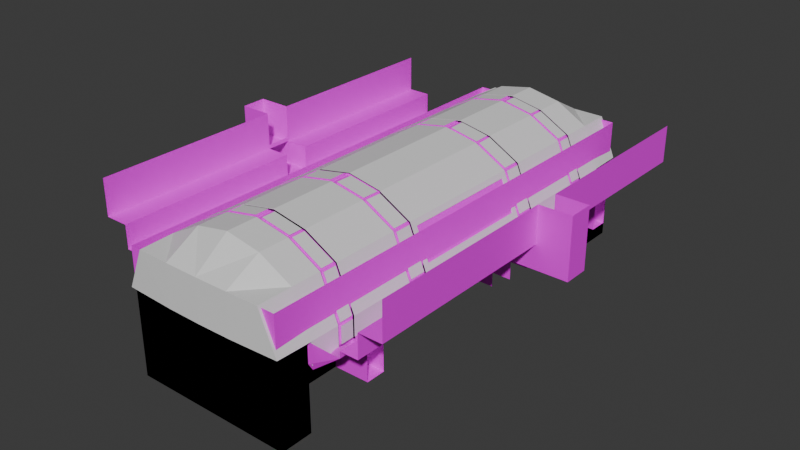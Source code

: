 # Source: stadium.blend  (saved by Blender 4.5.88; exported with 4.5.12 LTS)
import bpy
from mathutils import Matrix  # noqa: F401  (used for matrix-valued properties, if any)

bpy.ops.wm.read_factory_settings(use_empty=True)
scene = bpy.context.scene
scene.name = 'Scene'

# ---- collections
col_collection = bpy.data.collections.new('Collection'); scene.collection.children.link(col_collection)
col_coll = bpy.data.collections.new('coll'); scene.collection.children.link(col_coll)

# ---- images (referenced by path relative to the original .blend; pixels are not part of the script)
import os
ASSET_DIR = os.environ.get("B2B_ASSET_DIR", "")  # directory of the original .blend (textures are referenced by path, not embedded)
HERE = os.path.dirname(os.path.abspath(__file__))  # packed textures are extracted next to this script under _unpacked/

def load_image(name, relpath, width, height, colorspace="sRGB"):
    """Load a texture the original file referenced (path relative to the .blend, or extracted next to this script)."""
    p = next((c for c in (os.path.join(HERE, relpath), os.path.join(ASSET_DIR, relpath)) if relpath and os.path.exists(c)), "")
    if p:
        img = bpy.data.images.load(p, check_existing=True)
        img.name = name
    else:  # same state as the original file: an image datablock whose file is absent (Cycles renders it pink)
        img = bpy.data.images.new(name, width, height)
        img.source = "FILE"
        img.filepath = "//" + (relpath or name)
    img.colorspace_settings.name = colorspace
    return img
img_fullcoloratlas_png_001 = load_image('fullColorAtlas.png.001', 'fullColorAtlas.png', 1024, 1024, 'sRGB')

# ---- materials (node trees are filled in below, after node groups)
mat_gc = bpy.data.materials.new('gc')
mat_tr = bpy.data.materials.new('tr')
mat_paddle = bpy.data.materials.new('paddle')
mat_window = bpy.data.materials.new('window')
mat_light = bpy.data.materials.new('light')

# ---- node groups
ng_smooth_by_angle = bpy.data.node_groups.new('Smooth by Angle', 'GeometryNodeTree')
_s = ng_smooth_by_angle.interface.new_socket(name='Mesh', in_out='OUTPUT', socket_type='NodeSocketGeometry')
_s = ng_smooth_by_angle.interface.new_socket(name='Mesh', in_out='INPUT', socket_type='NodeSocketGeometry')
_s = ng_smooth_by_angle.interface.new_socket(name='Angle', in_out='INPUT', socket_type='NodeSocketFloat')
_s.subtype = 'ANGLE'
_s.default_value = 0.5236
_s.min_value = 0.0
_s.max_value = 3.142
_s.description = 'Maximum face angle for smooth edges'
_s = ng_smooth_by_angle.interface.new_socket(name='Ignore Sharpness', in_out='INPUT', socket_type='NodeSocketBool')
_s.force_non_field = True
ng_smooth_by_angle.description = 'Set the sharpness of mesh edges based on the angle between the neighboring faces'
ng_smooth_by_angle.is_modifier = True
_N = ng_smooth_by_angle.nodes; _L = ng_smooth_by_angle.links
n0 = _N.new('GeometryNodeSetShadeSmooth'); n0.name = 'Set Shade Smooth'; n0.location = (120, -80)
n0.domain = 'EDGE'
n1 = _N.new('GeometryNodeSetShadeSmooth'); n1.name = 'Set Shade Smooth.001'; n1.location = (300, -80)
n2 = _N.new('NodeGroupOutput'); n2.name = 'Group Output'; n2.location = (480, -80)
n3 = _N.new('GeometryNodeInputMeshEdgeAngle'); n3.name = 'Edge Angle'; n3.location = (-440, -240)
n4 = _N.new('NodeGroupInput'); n4.name = 'Group Input'; n4.location = (-80, -80)
n5 = _N.new('GeometryNodeInputEdgeSmooth'); n5.name = 'Is Edge Smooth'; n5.location = (-260, -120)
n6 = _N.new('GeometryNodeInputShadeSmooth'); n6.name = 'Is Shade Smooth'; n6.location = (-440, -397)
n7 = _N.new('FunctionNodeCompare'); n7.name = 'Compare'; n7.location = (-260, -260)
n7.operation = 'LESS_EQUAL'
n7.inputs[6].default_value = (0.0, 0.0, 0.0, 0.0)
n7.inputs[7].default_value = (0.0, 0.0, 0.0, 0.0)
n8 = _N.new('FunctionNodeBooleanMath'); n8.name = 'Boolean Math.001'; n8.location = (-80, -260)
n9 = _N.new('NodeGroupInput'); n9.name = 'Group Input.001'; n9.location = (-440, -329)
n10 = _N.new('NodeGroupInput'); n10.name = 'Group Input.002'; n10.location = (-259, -189)
n11 = _N.new('FunctionNodeBooleanMath'); n11.name = 'Boolean Math'; n11.location = (-80, -149)
n11.operation = 'OR'
n12 = _N.new('FunctionNodeBooleanMath'); n12.name = 'Boolean Math.002'; n12.location = (-260, -380)
n12.operation = 'OR'
n13 = _N.new('NodeGroupInput'); n13.name = 'Group Input.003'; n13.location = (-440, -460)
_L.new(n3.outputs[0], n7.inputs[0])
_L.new(n1.outputs[0], n2.inputs[0])
_L.new(n9.outputs[1], n7.inputs[1])
_L.new(n7.outputs[0], n8.inputs[0])
_L.new(n4.outputs[0], n0.inputs[0])
_L.new(n0.outputs[0], n1.inputs[0])
_L.new(n8.outputs[0], n0.inputs[2])
_L.new(n10.outputs[2], n11.inputs[1])
_L.new(n5.outputs[0], n11.inputs[0])
_L.new(n11.outputs[0], n0.inputs[1])
_L.new(n13.outputs[2], n12.inputs[1])
_L.new(n6.outputs[0], n12.inputs[0])
_L.new(n12.outputs[0], n8.inputs[1])
n2.is_active_output = True

# ---- material node trees
mat_gc.use_nodes = True; mat_gc.node_tree.nodes.clear()
_N = mat_gc.node_tree.nodes; _L = mat_gc.node_tree.links
n0 = _N.new('ShaderNodeBsdfPrincipled'); n0.name = 'Principled BSDF'; n0.location = (-200, 100)
n1 = _N.new('ShaderNodeOutputMaterial'); n1.name = 'Material Output'; n1.location = (200, 100)
n2 = _N.new('ShaderNodeTexImage'); n2.name = 'Image Texture'; n2.location = (-609, 48)
n2.image = img_fullcoloratlas_png_001
n2.interpolation = 'Closest'
_L.new(n0.outputs[0], n1.inputs[0])
_L.new(n2.outputs[0], n0.inputs[0])
n1.is_active_output = True
mat_tr.use_nodes = True; mat_tr.node_tree.nodes.clear()
_N = mat_tr.node_tree.nodes; _L = mat_tr.node_tree.links
n0 = _N.new('ShaderNodeBsdfPrincipled'); n0.name = 'Principled BSDF'; n0.location = (-200, 100)
n1 = _N.new('ShaderNodeOutputMaterial'); n1.name = 'Material Output'; n1.location = (200, 100)
_L.new(n0.outputs[0], n1.inputs[0])
n1.is_active_output = True
mat_paddle.use_nodes = True; mat_paddle.node_tree.nodes.clear()
_N = mat_paddle.node_tree.nodes; _L = mat_paddle.node_tree.links
n0 = _N.new('ShaderNodeBsdfPrincipled'); n0.name = 'Principled BSDF'; n0.location = (-200, 100)
n1 = _N.new('ShaderNodeOutputMaterial'); n1.name = 'Material Output'; n1.location = (200, 100)
_L.new(n0.outputs[0], n1.inputs[0])
n1.is_active_output = True
mat_window.use_nodes = True; mat_window.node_tree.nodes.clear()
_N = mat_window.node_tree.nodes; _L = mat_window.node_tree.links
n0 = _N.new('ShaderNodeBsdfPrincipled'); n0.name = 'Principled BSDF'; n0.location = (-200, 100)
n1 = _N.new('ShaderNodeOutputMaterial'); n1.name = 'Material Output'; n1.location = (200, 100)
_L.new(n0.outputs[0], n1.inputs[0])
n1.is_active_output = True
mat_light.use_nodes = True; mat_light.node_tree.nodes.clear()
_N = mat_light.node_tree.nodes; _L = mat_light.node_tree.links
n0 = _N.new('ShaderNodeBsdfPrincipled'); n0.name = 'Principled BSDF'; n0.location = (-200, 100)
n1 = _N.new('ShaderNodeOutputMaterial'); n1.name = 'Material Output'; n1.location = (200, 100)
_L.new(n0.outputs[0], n1.inputs[0])
n1.is_active_output = True

# ---- world
world_world = bpy.data.worlds.new('World'); scene.world = world_world
world_world.use_nodes = True; world_world.node_tree.nodes.clear()
_N = world_world.node_tree.nodes; _L = world_world.node_tree.links
n0 = _N.new('ShaderNodeOutputWorld'); n0.name = 'World Output'; n0.location = (300, 300)
n1 = _N.new('ShaderNodeBackground'); n1.name = 'Background'; n1.location = (10, 300)
n1.inputs[0].default_value = (0.05088, 0.05088, 0.05088, 1.0)
_L.new(n1.outputs[0], n0.inputs[0])
n0.is_active_output = True
world_world.color = (0.05088, 0.05088, 0.05088)
world_world.sun_shadow_jitter_overblur = 0.0

# ---- meshes
me_cube_001 = bpy.data.meshes.new('Cube.001')
me_cube_001.from_pydata([(-19.87, 50.62, 0.0), (-19.87, 0.0, 0.0), (0.0, 50.62, 0.0), (0.0, 0.0, 0.0), (-28.06, 38.55, 9.18), (-28.06, 38.55, 0.0), (-19.87, 38.55, 0.0), (-19.87, 38.55, 4.41), (0.0, 43.23, 0.0), (0.0, 38.55, 0.0), (-28.06, 43.23, 0.0), (-11.87, 38.55, 0.0), (-9.892, 38.55, 0.0), (-9.892, 0.0, 0.0), (-11.87, 0.0, 0.0), (-11.87, 50.62, 0.0), (-9.892, 50.62, 0.0), (-9.892, 43.23, 0.0), (-11.87, 43.23, 0.0), (-28.06, 50.62, 9.18), (-19.87, 58.55, 0.0), (0.0, 58.55, 0.0), (0.0, 58.55, 9.51), (-19.87, 58.55, 9.51), (-19.87, 50.62, -11.55), (0.0, 58.55, -11.55), (-19.87, 58.55, -11.55), (-19.87, 43.23, 0.0), (-19.87, 50.62, 9.51), (-19.87, 0.0, 4.41), (-28.06, 3.113, 9.18), (-28.06, 50.62, 10.73), (-28.06, 43.23, 10.73), (-28.06, 38.55, 10.73), (-32.45, 38.55, 10.73), (-32.45, 38.55, 16.54), (-32.45, 43.23, 10.73), (-32.45, 43.23, 16.54), (-19.87, 1.641, 0.0), (0.0, 1.641, 0.0), (-9.892, 1.641, 0.0), (-11.87, 1.641, 0.0), (0.0, 9.167, 0.0), (0.0, 6.861, 0.0), (-9.892, 9.167, 0.0), (-9.892, 6.861, 0.0), (-19.87, 6.861, 0.0), (-19.87, 9.167, 0.0), (-11.87, 6.861, 0.0), (-11.87, 9.167, 0.0), (-28.06, 43.23, 9.18), (-28.06, 38.55, 9.18), (-19.87, 38.55, 4.41), (-19.87, 43.23, 4.41), (-19.87, 50.62, 4.41), (-20.4, 37.92, 4.74), (-38.24, 38.55, 16.54), (-20.4, 37.92, 3.063), (-20.4, 43.85, 3.063), (-20.4, 49.99, 3.063), (-27.06, 37.92, 9.18), (-27.06, 37.92, 8.16), (-26.1, 37.92, 8.16), (-26.1, 37.92, 7.141), (-24.68, 37.92, 7.141), (-24.68, 37.92, 6.121), (-23.25, 37.92, 6.121), (-23.25, 37.92, 5.102), (-21.83, 37.92, 5.102), (-21.83, 37.92, 4.082), (-19.87, 37.92, 4.082), (-38.24, 38.55, 25.58), (-27.06, 3.113, 9.18), (-28.06, 3.113, 9.18), (-28.06, 3.113, 10.73), (-32.45, 3.113, 10.73), (-32.45, 3.113, 16.54), (-38.24, 3.113, 25.58), (-46.26, 3.113, 25.58), (-19.87, 3.113, 4.082), (-21.83, 3.113, 4.082), (-21.83, 3.113, 5.102), (-23.25, 3.113, 5.102), (-23.25, 3.113, 6.121), (-24.68, 3.113, 6.121), (-24.68, 3.113, 7.141), (-26.1, 3.113, 7.141), (-26.1, 3.113, 8.16), (-27.06, 3.113, 8.16), (-19.87, 3.113, 4.41), (-20.4, 3.113, 4.74), (-32.45, 0.0, 10.73), (-32.45, 3.113, 10.73), (-19.87, 0.0, 4.082), (-21.83, 0.0, 4.082), (-21.83, 3.113, 4.082), (-19.87, 3.113, 4.082), (-21.83, 3.113, 4.082), (-32.45, 3.113, 10.73), (-21.83, 3.113, 4.747), (-22.89, 3.113, 4.747), (-22.89, 3.113, 5.411), (-23.95, 3.113, 5.411), (-23.95, 3.113, 6.075), (-25.01, 3.113, 6.075), (-25.01, 3.113, 6.74), (-26.07, 3.113, 6.74), (-26.07, 3.113, 7.404), (-27.14, 3.113, 7.404), (-27.14, 3.113, 8.068), (-28.2, 3.113, 8.068), (-28.2, 3.113, 8.733), (-29.26, 3.113, 8.733), (-29.26, 3.113, 9.397), (-30.32, 3.113, 9.397), (-30.32, 3.113, 10.06), (-31.38, 3.113, 10.06), (-31.38, 3.113, 10.73), (-32.45, 0.0, 10.73), (-21.83, 0.0, 4.082), (-31.38, 0.0, 10.73), (-31.38, 0.0, 10.06), (-30.32, 0.0, 10.06), (-30.32, 0.0, 9.397), (-29.26, 0.0, 9.397), (-29.26, 0.0, 8.733), (-28.2, 0.0, 8.733), (-28.2, 0.0, 8.068), (-27.14, 0.0, 8.068), (-27.14, 0.0, 7.404), (-26.07, 0.0, 7.404), (-26.07, 0.0, 6.74), (-25.01, 0.0, 6.74), (-25.01, 0.0, 6.075), (-23.95, 0.0, 6.075), (-23.95, 0.0, 5.411), (-22.89, 0.0, 5.411), (-22.89, 0.0, 4.747), (-21.83, 0.0, 4.747), (-28.06, 3.113, 2.969), (-27.06, 3.113, 2.969), (-21.83, 3.113, 2.969), (-23.25, 3.113, 2.969), (-23.25, 3.113, 2.969), (-24.68, 3.113, 2.969), (-24.68, 3.113, 2.969), (-26.1, 3.113, 2.969), (-26.1, 3.113, 2.969), (-27.06, 3.113, 2.969), (-28.06, 3.113, 6.303), (-32.45, 3.113, 6.303), (-38.24, 3.113, 10.73), (-32.45, 0.0, 10.73), (-38.24, 0.0, 10.73), (-38.24, 3.113, 16.54), (-38.24, 0.0, 16.54), (-46.26, 0.0, 16.54), (-46.26, 0.0, 25.58), (-46.26, 3.113, 10.73), (-46.26, 3.113, 16.54), (-46.26, 0.0, 10.73), (-38.24, 3.113, 17.56), (-38.24, 0.0, 17.56), (-32.45, 50.62, 10.73), (-32.45, 50.62, 16.54), (-38.24, 50.62, 16.54), (-38.24, 43.23, 16.54), (-38.24, 50.62, 25.58), (-38.24, 43.23, 25.58)], [], [(28, 54, 20, 23), (7, 6, 5, 4), (27, 53, 50, 10), (0, 54, 53, 27), (10, 5, 6, 27), (12, 17, 18, 11), (17, 16, 15, 18), (12, 9, 8, 17), (6, 11, 18, 27), (38, 1, 14, 41), (40, 13, 3, 39), (0, 27, 18, 15), (16, 17, 8, 2), (19, 54, 28), (23, 20, 21, 22), (54, 0, 20), (20, 0, 24, 26), (21, 20, 26, 25), (69, 80, 79, 70), (50, 19, 31, 32), (73, 4, 33, 74), (74, 33, 34, 75), (75, 34, 35, 76), (154, 56, 71, 77), (33, 4, 50, 32), (34, 33, 32, 36), (34, 36, 37, 35), (13, 40, 41, 14), (46, 48, 49, 47), (45, 43, 42, 44), (44, 49, 48, 45), (12, 44, 42, 9), (45, 40, 39, 43), (40, 45, 48, 41), (44, 12, 11, 49), (46, 38, 41, 48), (6, 7, 29, 1, 38, 46, 47), (6, 47, 49, 11), (95, 94, 93, 96), (68, 81, 80, 69), (52, 51, 60, 55), (89, 52, 55, 90), (54, 19, 50, 53, 58, 59), (35, 37, 166, 56), (67, 82, 81, 68), (56, 166, 168, 71), (76, 35, 56, 154), (55, 60, 61, 62, 63, 64, 65, 66, 67, 68, 69, 70, 57), (66, 83, 82, 67), (65, 84, 83, 66), (64, 85, 84, 65), (63, 86, 85, 64), (62, 87, 86, 63), (61, 88, 87, 62), (60, 72, 88, 61), (51, 30, 72, 60), (118, 120, 117, 98), (120, 121, 116, 117), (121, 122, 115, 116), (122, 123, 114, 115), (123, 124, 113, 114), (124, 125, 112, 113), (125, 126, 111, 112), (126, 127, 110, 111), (127, 128, 109, 110), (128, 129, 108, 109), (129, 130, 107, 108), (130, 131, 106, 107), (131, 132, 105, 106), (132, 133, 104, 105), (133, 134, 103, 104), (134, 135, 102, 103), (135, 136, 101, 102), (136, 137, 100, 101), (137, 138, 99, 100), (138, 119, 97, 99), (98, 92, 91, 118), (95, 97, 119, 94), (81, 82, 142, 141), (72, 30, 139, 140), (87, 88, 148, 147), (85, 86, 146, 145), (83, 84, 144, 143), (74, 75, 150, 149), (76, 154, 151, 75), (75, 151, 153, 152), (77, 78, 159, 154), (154, 159, 156, 155), (156, 159, 78, 157), (153, 151, 158, 160), (151, 154, 159, 158), (158, 159, 156, 160), (155, 154, 161, 162), (32, 31, 163, 36), (36, 163, 164, 37), (37, 164, 165, 166), (166, 165, 167, 168)])
_uv = me_cube_001.uv_layers.new(name='UVMap')
_uv.uv.foreach_set('vector', [0.2006, 0.8768, 0.2006, 0.8768, 0.2006, 0.8768, 0.2006, 0.8768, 0.2006, 0.8768, 0.2006, 0.8768, 0.2006, 0.8768, 0.2006, 0.8768, 0.2006, 0.8768, 0.2006, 0.8768, 0.2006, 0.8768, 0.2006, 0.8768, 0.2006, 0.8768, 0.2006, 0.8768, 0.2006, 0.8768, 0.2006, 0.8768, 0.2006, 0.8768, 0.2006, 0.8768, 0.2006, 0.8768, 0.2006, 0.8768, 0.2145, 0.8776, 0.2145, 0.8776, 0.2145, 0.8776, 0.2145, 0.8776, 0.2145, 0.8776, 0.2145, 0.8776, 0.2145, 0.8776, 0.2145, 0.8776, 0.2145, 0.8776, 0.2145, 0.8776, 0.2145, 0.8776, 0.2145, 0.8776, 0.2145, 0.8776, 0.2145, 0.8776, 0.2145, 0.8776, 0.2145, 0.8776, 0.2214, 0.8872, 0.2214, 0.8872, 0.2214, 0.8872, 0.2214, 0.8872, 0.2214, 0.8872, 0.2214, 0.8872, 0.2214, 0.8872, 0.2214, 0.8872, 0.2006, 0.871, 0.2006, 0.871, 0.2006, 0.871, 0.2006, 0.871, 0.2006, 0.871, 0.2006, 0.871, 0.2006, 0.871, 0.2006, 0.871, 0.2006, 0.8768, 0.2006, 0.8768, 0.2006, 0.8768, 0.2006, 0.8768, 0.2006, 0.8768, 0.2006, 0.8768, 0.2006, 0.8768, 0.2006, 0.8768, 0.2006, 0.8768, 0.2006, 0.8768, 0.2006, 0.8768, 0.2006, 0.8768, 0.2006, 0.8768, 0.2006, 0.8768, 0.2006, 0.8768, 0.2006, 0.8768, 0.2006, 0.8768, 0.2006, 0.8768, 0.2006, 0.8934, 0.2006, 0.8934, 0.2006, 0.8934, 0.2006, 0.8934, 0.2006, 0.8842, 0.2006, 0.8842, 0.2006, 0.8842, 0.2006, 0.8842, 0.2006, 0.8768, 0.2006, 0.8768, 0.2006, 0.8768, 0.2006, 0.8768, 0.2006, 0.8922, 0.2006, 0.8922, 0.2006, 0.8922, 0.2006, 0.8922, 0.229, 0.8872, 0.229, 0.8872, 0.229, 0.8872, 0.229, 0.8872, 0.229, 0.8872, 0.229, 0.8872, 0.229, 0.8872, 0.229, 0.8872, 0.2153, 0.8768, 0.2153, 0.8768, 0.2153, 0.8768, 0.2153, 0.8768, 0.2153, 0.8768, 0.2153, 0.8768, 0.2153, 0.8768, 0.2153, 0.8768, 0.2153, 0.8768, 0.2153, 0.8768, 0.2153, 0.8768, 0.2153, 0.8768, 0.2214, 0.8872, 0.2214, 0.8872, 0.2214, 0.8872, 0.2214, 0.8872, 0.2006, 0.871, 0.2006, 0.871, 0.2006, 0.871, 0.2006, 0.871, 0.2214, 0.8872, 0.2214, 0.8872, 0.2214, 0.8872, 0.2214, 0.8872, 0.2214, 0.8872, 0.2214, 0.8872, 0.2214, 0.8872, 0.2214, 0.8872, 0.2006, 0.871, 0.2006, 0.871, 0.2006, 0.871, 0.2006, 0.871, 0.2006, 0.871, 0.2006, 0.871, 0.2006, 0.871, 0.2006, 0.871, 0.2214, 0.8872, 0.2214, 0.8872, 0.2214, 0.8872, 0.2214, 0.8872, 0.2145, 0.8776, 0.2145, 0.8776, 0.2145, 0.8776, 0.2145, 0.8776, 0.2006, 0.871, 0.2006, 0.871, 0.2006, 0.871, 0.2006, 0.871, 0.2006, 0.8768, 0.2006, 0.8768, 0.2006, 0.8768, 0.2006, 0.8768, 0.2006, 0.8768, 0.2006, 0.8768, 0.2006, 0.8768, 0.2006, 0.871, 0.2006, 0.871, 0.2006, 0.871, 0.2006, 0.871, 0.2062, 0.894, 0.2062, 0.894, 0.2062, 0.894, 0.2062, 0.894, 0.2006, 0.8842, 0.2006, 0.8842, 0.2006, 0.8842, 0.2006, 0.8842, 0.2006, 0.8842, 0.2006, 0.8842, 0.2006, 0.8842, 0.2006, 0.8842, 0.2006, 0.8842, 0.2006, 0.8842, 0.2006, 0.8842, 0.2006, 0.8842, 0.2006, 0.8842, 0.2006, 0.8842, 0.2006, 0.8842, 0.2006, 0.8842, 0.2006, 0.8842, 0.2006, 0.8842, 0.2153, 0.8768, 0.2153, 0.8768, 0.2153, 0.8768, 0.2153, 0.8768, 0.2006, 0.8934, 0.2006, 0.8934, 0.2006, 0.8934, 0.2006, 0.8934, 0.2153, 0.8768, 0.2153, 0.8768, 0.2153, 0.8768, 0.2153, 0.8768, 0.229, 0.8789, 0.229, 0.8789, 0.229, 0.8789, 0.229, 0.8789, 0.2006, 0.8842, 0.2006, 0.8842, 0.2006, 0.8842, 0.2006, 0.8842, 0.2006, 0.8842, 0.2006, 0.8842, 0.2006, 0.8842, 0.2006, 0.8842, 0.2006, 0.8842, 0.2006, 0.8842, 0.2006, 0.8842, 0.2006, 0.8842, 0.2006, 0.8842, 0.2006, 0.8842, 0.2006, 0.8842, 0.2006, 0.8842, 0.2006, 0.8842, 0.2006, 0.8934, 0.2006, 0.8934, 0.2006, 0.8934, 0.2006, 0.8934, 0.2006, 0.8842, 0.2006, 0.8842, 0.2006, 0.8842, 0.2006, 0.8842, 0.2006, 0.8934, 0.2006, 0.8934, 0.2006, 0.8934, 0.2006, 0.8934, 0.2006, 0.8842, 0.2006, 0.8842, 0.2006, 0.8842, 0.2006, 0.8842, 0.2006, 0.8934, 0.2006, 0.8934, 0.2006, 0.8934, 0.2006, 0.8934, 0.2006, 0.8842, 0.2006, 0.8842, 0.2006, 0.8842, 0.2006, 0.8842, 0.2006, 0.8934, 0.2006, 0.8934, 0.2006, 0.8934, 0.2006, 0.8934, 0.2062, 0.894, 0.2062, 0.894, 0.2062, 0.894, 0.2062, 0.894, 0.2062, 0.9106, 0.2062, 0.9106, 0.2062, 0.9106, 0.2062, 0.9106, 0.2062, 0.894, 0.2062, 0.894, 0.2062, 0.894, 0.2062, 0.894, 0.2062, 0.9106, 0.2062, 0.9106, 0.2062, 0.9106, 0.2062, 0.9106, 0.2062, 0.894, 0.2062, 0.894, 0.2062, 0.894, 0.2062, 0.894, 0.2062, 0.9106, 0.2062, 0.9106, 0.2062, 0.9106, 0.2062, 0.9106, 0.2062, 0.894, 0.2062, 0.894, 0.2062, 0.894, 0.2062, 0.894, 0.2062, 0.9106, 0.2062, 0.9106, 0.2062, 0.9106, 0.2062, 0.9106, 0.2062, 0.894, 0.2062, 0.894, 0.2062, 0.894, 0.2062, 0.894, 0.2062, 0.9106, 0.2062, 0.9106, 0.2062, 0.9106, 0.2062, 0.9106, 0.2062, 0.894, 0.2062, 0.894, 0.2062, 0.894, 0.2062, 0.894, 0.2062, 0.9106, 0.2062, 0.9106, 0.2062, 0.9106, 0.2062, 0.9106, 0.2062, 0.894, 0.2062, 0.894, 0.2062, 0.894, 0.2062, 0.894, 0.2062, 0.9106, 0.2062, 0.9106, 0.2062, 0.9106, 0.2062, 0.9106, 0.2062, 0.894, 0.2062, 0.894, 0.2062, 0.894, 0.2062, 0.894, 0.2062, 0.9106, 0.2062, 0.9106, 0.2062, 0.9106, 0.2062, 0.9106, 0.2062, 0.894, 0.2062, 0.894, 0.2062, 0.894, 0.2062, 0.894, 0.2062, 0.9106, 0.2062, 0.9106, 0.2062, 0.9106, 0.2062, 0.9106, 0.2062, 0.894, 0.2062, 0.894, 0.2062, 0.894, 0.2062, 0.894, 0.2062, 0.9106, 0.2062, 0.9106, 0.2062, 0.9106, 0.2062, 0.9106, 0.0, 0.0, 0.0, 0.0, 0.0, 0.0, 0.0, 0.0, 0.0, 0.0, 0.0, 0.0, 0.0, 0.0, 0.0, 0.0, 0.2006, 0.8842, 0.2006, 0.8842, 0.2006, 0.8842, 0.2006, 0.8842, 0.2006, 0.8842, 0.2006, 0.8842, 0.2006, 0.8842, 0.2006, 0.8842, 0.2006, 0.8842, 0.2006, 0.8842, 0.2006, 0.8842, 0.2006, 0.8842, 0.2006, 0.8842, 0.2006, 0.8842, 0.2006, 0.8842, 0.2006, 0.8842, 0.2006, 0.8842, 0.2006, 0.8842, 0.2006, 0.8842, 0.2006, 0.8842, 0.2006, 0.8768, 0.2006, 0.8768, 0.2006, 0.8768, 0.2006, 0.8768, 0.229, 0.8789, 0.229, 0.8789, 0.229, 0.8789, 0.229, 0.8789, 0.2062, 0.894, 0.2062, 0.894, 0.2062, 0.894, 0.2062, 0.894, 0.229, 0.8789, 0.229, 0.8789, 0.229, 0.8789, 0.229, 0.8789, 0.229, 0.8789, 0.229, 0.8789, 0.229, 0.8789, 0.229, 0.8789, 0.229, 0.8872, 0.229, 0.8872, 0.229, 0.8872, 0.229, 0.8872, 0.2256, 0.8703, 0.2256, 0.8703, 0.2256, 0.8703, 0.2256, 0.8703, 0.2256, 0.8703, 0.2256, 0.8703, 0.2256, 0.8703, 0.2256, 0.8703, 0.2256, 0.8703, 0.2256, 0.8703, 0.2256, 0.8703, 0.2256, 0.8703, 0.229, 0.8789, 0.229, 0.8789, 0.229, 0.8789, 0.229, 0.8789, 0.2006, 0.8842, 0.2006, 0.8842, 0.2006, 0.8842, 0.2006, 0.8842, 0.2006, 0.8842, 0.2006, 0.8842, 0.2006, 0.8842, 0.2006, 0.8842, 0.2006, 0.8842, 0.2006, 0.8842, 0.2006, 0.8842, 0.2006, 0.8842, 0.2006, 0.8842, 0.2006, 0.8842, 0.2006, 0.8842, 0.2006, 0.8842])
me_cube_001.materials.append(mat_gc)
me_cube_001.materials.append(mat_tr)
me_cube_001.materials.append(mat_paddle)
me_cube_001.materials.append(mat_window)
me_cube_001.update()
me_cube_003 = bpy.data.meshes.new('Cube.003')
me_cube_003.from_pydata([(-20.18, 38.55, 9.565), (-20.18, 43.23, 9.565), (-20.19, 50.61, 4.404), (-20.18, 50.6, 9.582), (-20.19, 0.0, 4.405), (-19.65, 0.0, 10.86), (-16.08, 38.55, 19.46), (-16.08, 43.23, 19.46), (-16.07, 50.64, 19.47), (-16.08, 0.0, 19.46), (0.0, 38.55, 25.33), (0.0, 43.23, 25.33), (0.0, 50.66, 25.34), (0.0, 0.0, 25.33), (-20.11, 58.74, 9.596), (-16.01, 58.76, 19.41), (0.0, 58.87, 9.5), (0.0, 58.81, 19.41), (-8.287, 0.0, 23.72), (-8.287, 50.65, 23.73), (-8.287, 58.79, 19.41), (-8.287, 58.8, 9.548), (-20.19, 22.01, 4.406), (-20.19, 16.53, 4.406), (-19.65, 15.14, 10.86), (-20.18, 22.01, 9.565), (-16.62, 15.14, 18.17), (-16.08, 22.01, 19.46), (0.0, 16.53, 25.33), (0.0, 22.01, 25.33), (-8.287, 16.53, 23.72), (-20.19, 43.23, 4.406), (-20.19, 38.55, 4.407), (-8.287, 38.55, 23.72), (-8.287, 43.23, 23.72), (-8.287, 22.01, 23.72), (-20.83, 38.55, 9.695), (-20.83, 43.23, 9.695), (-20.85, 50.61, 4.405), (-20.82, 50.61, 9.755), (-20.85, 0.0, 4.406), (-20.3, 0.0, 10.98), (-16.58, 38.55, 19.9), (-16.58, 43.23, 19.9), (-16.54, 50.68, 19.93), (-16.58, 0.0, 19.9), (0.0, 38.55, 25.98), (0.0, 43.23, 25.98), (0.0, 50.84, 25.97), (0.0, 0.0, 25.98), (-20.6, 59.14, 9.8), (-16.35, 59.19, 19.79), (0.0, 59.53, 9.502), (0.0, 59.39, 19.74), (-8.513, 0.0, 24.35), (-8.46, 50.79, 24.35), (-8.357, 59.34, 19.77), (-8.291, 59.47, 9.549), (-20.85, 22.01, 4.407), (-20.85, 16.53, 4.407), (-20.3, 15.14, 10.98), (-20.83, 22.01, 9.695), (-17.11, 15.14, 18.61), (-16.58, 22.01, 19.9), (0.0, 16.53, 25.98), (0.0, 22.01, 25.98), (-8.513, 16.53, 24.35), (-20.85, 43.23, 4.407), (-20.85, 38.55, 4.407), (-8.513, 38.55, 24.35), (-8.513, 43.23, 24.35), (-8.513, 22.01, 24.35), (-8.46, 16.53, 23.79), (-8.589, 16.53, 24.15), (-20.71, 16.53, 4.547), (-20.33, 16.53, 4.547), (-20.33, 22.01, 4.547), (-20.71, 22.01, 4.547), (-0.1403, 22.01, 25.81), (-0.4889, 21.67, 25.38), (-20.69, 22.01, 9.667), (-20.69, 16.53, 9.667), (-16.46, 16.53, 19.8), (-16.46, 22.01, 19.8), (-8.465, 22.01, 24.21), (-20.32, 22.01, 9.593), (-20.32, 16.53, 9.593), (-16.19, 16.53, 19.56), (-16.19, 22.01, 19.56), (-8.335, 22.01, 23.85), (-0.4809, 38.89, 25.38), (-0.1403, 38.55, 25.81), (-20.71, 38.55, 4.548), (-20.33, 38.55, 4.547), (-0.1403, 43.23, 25.81), (-0.4809, 42.88, 25.38), (-20.33, 43.23, 4.547), (-20.71, 43.23, 4.547), (-8.465, 43.23, 24.21), (-16.46, 38.55, 19.8), (-8.465, 38.55, 24.21), (-16.46, 43.23, 19.8), (-20.69, 43.23, 9.667), (-20.69, 38.55, 9.667), (-8.335, 42.88, 23.86), (-16.19, 38.89, 19.56), (-8.335, 38.89, 23.85), (-16.19, 42.88, 19.56), (-20.32, 42.88, 9.593), (-20.32, 38.89, 9.593), (-0.265, 16.53, 25.75), (-0.5977, 16.88, 25.32), (-0.1403, 43.23, 25.45), (-0.1403, 38.55, 25.45), (-0.1403, 22.01, 25.45), (-0.265, 16.53, 25.38), (-20.32, 21.67, 9.593), (-20.33, 16.88, 4.894), (-20.33, 21.67, 4.894), (-20.32, 16.88, 9.593), (-16.19, 16.88, 19.56), (-16.19, 21.67, 19.56), (-8.335, 21.67, 23.85), (-8.46, 16.88, 23.79), (-20.33, 42.88, 4.894), (-20.33, 38.89, 4.894), (-8.335, 43.23, 23.86), (-16.19, 38.55, 19.56), (-8.335, 38.55, 23.85), (-16.19, 43.23, 19.56), (-20.32, 43.23, 9.593), (-20.32, 38.55, 9.593), (-8.429, 42.88, 24.11), (-8.429, 38.89, 24.11), (-16.4, 42.88, 19.74), (-16.4, 38.89, 19.74), (-20.59, 42.88, 9.647), (-20.59, 38.89, 9.647), (-8.428, 21.66, 24.11), (-8.555, 16.88, 24.05), (-16.4, 21.67, 19.74), (-16.4, 16.88, 19.74), (-20.59, 21.67, 9.647), (-20.59, 16.88, 9.647), (-20.6, 16.88, 4.894), (-20.6, 21.67, 4.894), (-20.6, 42.88, 4.894), (-20.6, 38.89, 4.894), (-0.5335, 42.88, 25.65), (-0.5335, 38.89, 25.65), (-0.5415, 21.66, 25.65), (-0.6504, 16.88, 25.59), (-8.107, 42.55, 24.18), (-0.8558, 42.55, 25.59), (-0.8558, 39.22, 25.59), (-8.107, 39.22, 24.18), (-8.115, 21.34, 24.17), (-0.8713, 21.34, 25.58), (-0.9652, 17.21, 25.53), (-8.224, 17.21, 24.11), (-16.11, 21.34, 19.9), (-8.725, 21.34, 23.95), (-8.834, 17.21, 23.89), (-16.11, 17.21, 19.9), (-20.47, 21.34, 9.95), (-16.52, 21.34, 19.44), (-16.52, 17.21, 19.44), (-20.47, 17.21, 9.95), (-16.11, 42.55, 19.9), (-8.717, 42.55, 23.96), (-8.717, 39.22, 23.96), (-16.11, 39.22, 19.9), (-20.47, 42.55, 9.95), (-16.52, 42.55, 19.44), (-16.52, 39.22, 19.44), (-20.47, 39.22, 9.95), (-20.6, 42.55, 5.222), (-20.59, 42.55, 9.319), (-20.59, 39.22, 9.319), (-20.6, 39.22, 5.223), (-20.6, 21.34, 5.222), (-20.59, 21.34, 9.319), (-20.59, 17.21, 9.319), (-20.6, 17.21, 5.222), (-0.9221, 42.55, 25.93), (-8.173, 42.55, 24.52), (-8.173, 39.22, 24.52), (-0.9221, 39.22, 25.93), (-8.181, 21.33, 24.51), (-0.9376, 21.33, 25.92), (-8.29, 17.2, 24.46), (-1.032, 17.2, 25.87), (-16.28, 21.34, 20.2), (-8.892, 21.34, 24.26), (-16.28, 17.21, 20.2), (-9.001, 17.21, 24.2), (-20.79, 21.34, 10.08), (-16.84, 21.34, 19.57), (-20.79, 17.21, 10.08), (-16.84, 17.21, 19.57), (-8.884, 42.55, 24.26), (-16.28, 42.55, 20.2), (-16.28, 39.22, 20.2), (-8.884, 39.22, 24.26), (-16.84, 42.55, 19.57), (-20.79, 42.55, 10.08), (-20.79, 39.22, 10.08), (-16.84, 39.22, 19.57), (-20.95, 42.55, 5.223), (-20.94, 42.55, 9.32), (-20.95, 39.22, 5.223), (-20.94, 39.22, 9.32), (-20.95, 21.34, 5.223), (-20.94, 21.34, 9.32), (-20.95, 17.21, 5.223), (-20.94, 17.21, 9.32), (0.0, 22.01, 25.45), (0.0, 16.53, 25.38), (0.0, 22.01, 25.81), (0.0, 16.53, 25.75), (0.0, 43.23, 25.45), (0.0, 38.55, 25.45), (0.0, 38.55, 25.81), (0.0, 43.23, 25.81), (-16.08, 16.53, 19.46), (-20.18, 16.53, 9.565), (-20.18, 0.0, 9.565), (-16.62, 0.0, 18.17), (-16.58, 16.53, 19.9), (-20.83, 16.53, 9.695), (-20.83, 0.0, 9.695), (-17.11, 0.0, 18.61), (-16.99, 0.0, 17.88), (-16.99, 14.64, 17.88), (-19.7, 14.64, 11.36), (-19.7, 0.0, 11.36), (-16.96, 15.14, 18.47), (-16.96, 0.0, 18.47), (-20.09, 15.14, 10.94), (-20.09, 0.0, 10.94), (-19.89, 0.0, 10.9), (-19.89, 15.14, 10.9), (-16.8, 15.14, 18.34), (-16.8, 0.0, 18.34)], [], [(1, 31, 2, 3), (1, 3, 8, 7), (34, 19, 12, 11), (8, 3, 14, 15), (20, 21, 16, 17), (19, 20, 17, 12), (8, 15, 20, 19), (15, 14, 21, 20), (7, 8, 19, 34), (32, 0, 25, 22), (23, 225, 226, 4), (242, 241, 24, 26), (25, 0, 6, 27), (27, 6, 33, 35), (9, 224, 30, 18), (18, 30, 28, 13), (35, 33, 10, 29), (37, 39, 38, 67), (37, 43, 44, 39), (70, 47, 48, 55), (44, 51, 50, 39), (56, 53, 52, 57), (55, 48, 53, 56), (44, 55, 56, 51), (51, 56, 57, 50), (43, 70, 55, 44), (68, 58, 61, 36), (59, 40, 230, 229), (243, 242, 26, 227), (61, 63, 42, 36), (63, 71, 69, 42), (45, 54, 66, 228), (54, 49, 64, 66), (71, 65, 46, 69), (1, 37, 67, 31), (1, 7, 43, 37), (7, 34, 70, 43), (34, 11, 47, 70), (29, 65, 71, 35), (35, 71, 63, 27), (25, 61, 58, 22), (27, 63, 61, 25), (23, 59, 229, 225), (225, 229, 228, 224), (224, 228, 66, 30), (32, 68, 36, 0), (6, 0, 36, 42), (33, 6, 42, 69), (10, 33, 69, 46), (100, 128, 113, 91), (127, 99, 103, 131), (131, 103, 92, 93), (102, 130, 96, 97), (130, 102, 101, 129), (129, 101, 98, 126), (111, 123, 139, 151), (119, 117, 144, 143), (117, 118, 145, 144), (104, 95, 148, 132), (109, 125, 147, 137), (118, 116, 142, 145), (124, 108, 136, 146), (121, 122, 138, 140), (115, 114, 216, 217), (113, 112, 220, 221), (114, 89, 84, 78), (84, 89, 88, 83), (83, 88, 85, 80), (76, 77, 80, 85), (75, 86, 81, 74), (81, 86, 87, 82), (82, 87, 72, 73), (115, 110, 73, 72), (128, 100, 99, 127), (126, 98, 94, 112), (90, 95, 112, 113), (111, 79, 114, 115), (118, 117, 75, 76), (116, 118, 76, 85), (117, 119, 86, 75), (119, 120, 87, 86), (121, 116, 85, 88), (79, 122, 89, 114), (120, 123, 72, 87), (122, 121, 88, 89), (124, 125, 93, 96), (95, 104, 126, 112), (105, 106, 128, 127), (104, 107, 129, 126), (106, 90, 113, 128), (107, 108, 130, 129), (109, 105, 127, 131), (108, 124, 96, 130), (125, 109, 131, 93), (123, 111, 115, 72), (176, 177, 209, 208), (169, 170, 203, 200), (171, 168, 201, 202), (162, 163, 194, 195), (182, 183, 214, 215), (168, 169, 200, 201), (161, 162, 195, 193), (181, 182, 215, 213), (106, 105, 135, 133), (125, 124, 146, 147), (120, 119, 143, 141), (107, 104, 132, 134), (116, 121, 140, 142), (90, 106, 133, 149), (122, 79, 150, 138), (95, 90, 149, 148), (108, 107, 134, 136), (123, 120, 141, 139), (79, 111, 151, 150), (105, 109, 137, 135), (132, 148, 153, 152), (148, 149, 154, 153), (149, 133, 155, 154), (133, 132, 152, 155), (138, 150, 157, 156), (150, 151, 158, 157), (151, 139, 159, 158), (139, 138, 156, 159), (140, 138, 161, 160), (138, 139, 162, 161), (139, 141, 163, 162), (141, 140, 160, 163), (142, 140, 165, 164), (140, 141, 166, 165), (141, 143, 167, 166), (143, 142, 164, 167), (134, 132, 169, 168), (132, 133, 170, 169), (133, 135, 171, 170), (135, 134, 168, 171), (136, 134, 173, 172), (134, 135, 174, 173), (135, 137, 175, 174), (137, 136, 172, 175), (146, 136, 177, 176), (136, 137, 178, 177), (137, 147, 179, 178), (147, 146, 176, 179), (145, 142, 181, 180), (142, 143, 182, 181), (143, 144, 183, 182), (144, 145, 180, 183), (185, 184, 187, 186), (188, 189, 191, 190), (192, 193, 195, 194), (196, 197, 199, 198), (201, 200, 203, 202), (205, 204, 207, 206), (208, 209, 211, 210), (212, 213, 215, 214), (156, 157, 189, 188), (170, 171, 202, 203), (179, 176, 208, 210), (159, 156, 188, 190), (177, 178, 211, 209), (157, 158, 191, 189), (164, 165, 197, 196), (178, 179, 210, 211), (158, 159, 190, 191), (167, 164, 196, 198), (165, 166, 199, 197), (172, 173, 204, 205), (152, 153, 184, 185), (166, 167, 198, 199), (175, 172, 205, 206), (155, 152, 185, 186), (173, 174, 207, 204), (153, 154, 187, 184), (180, 181, 213, 212), (160, 161, 193, 192), (174, 175, 206, 207), (154, 155, 186, 187), (183, 180, 212, 214), (163, 160, 192, 194), (112, 94, 223, 220), (114, 78, 218, 216), (110, 115, 217, 219), (91, 113, 221, 222), (26, 24, 225, 224), (24, 5, 226, 225), (227, 26, 224, 9), (60, 62, 228, 229), (41, 60, 229, 230), (62, 231, 45, 228), (241, 240, 5, 24), (238, 239, 240, 241), (237, 236, 242, 243), (236, 238, 241, 242), (62, 60, 238, 236), (231, 62, 236, 237), (60, 41, 239, 238), (235, 234, 233, 232), (238, 239, 237, 236), (234, 235, 240, 241), (232, 233, 242, 243), (233, 234, 241, 242)])
me_cube_003.polygons.foreach_set('material_index', [3, 3, 3, 3, 3, 3, 3, 3, 3, 3, 3, 3, 3, 3, 3, 3, 3, 3, 3, 3, 3, 3, 3, 3, 3, 3, 3, 3, 3, 3, 3, 3, 3, 3, 3, 3, 3, 3, 3, 3, 3, 3, 3, 3, 3, 3, 3, 3, 3, 0, 0, 0, 0, 0, 0, 0, 0, 0, 0, 0, 0, 0, 0, 0, 0, 0, 0, 0, 0, 0, 0, 0, 0, 0, 0, 0, 0, 0, 0, 0, 0, 0, 0, 0, 0, 0, 0, 0, 0, 0, 0, 0, 0, 0, 0, 0, 0, 0, 0, 0, 0, 0, 0, 0, 0, 0, 0, 0, 0, 0, 0, 0, 0, 0, 0, 0, 0, 0, 0, 0, 0, 0, 0, 0, 0, 0, 0, 0, 0, 0, 0, 0, 0, 0, 0, 0, 0, 0, 0, 0, 0, 0, 0, 0, 0, 0, 0, 4, 4, 4, 4, 4, 4, 4, 4, 0, 0, 0, 0, 0, 0, 0, 0, 0, 0, 0, 0, 0, 0, 0, 0, 0, 0, 0, 0, 0, 0, 0, 0, 0, 0, 0, 0, 3, 3, 3, 3, 3, 3, 3, 0, 0, 0, 3, 3, 3, 0, 0, 0, 0, 0])
_uv = me_cube_003.uv_layers.new(name='UVMap')
_uv.uv.foreach_set('vector', [0.2006, 0.8768, 0.2006, 0.8768, 0.2006, 0.8768, 0.2006, 0.8768, 0.2006, 0.8768, 0.2006, 0.8768, 0.2006, 0.8768, 0.2006, 0.8768, 0.2006, 0.8768, 0.2006, 0.8768, 0.2006, 0.8768, 0.2006, 0.8768, 0.2006, 0.8768, 0.2006, 0.8768, 0.2006, 0.8768, 0.2006, 0.8768, 0.2006, 0.8768, 0.2006, 0.8768, 0.2006, 0.8768, 0.2006, 0.8768, 0.2006, 0.8768, 0.2006, 0.8768, 0.2006, 0.8768, 0.2006, 0.8768, 0.2006, 0.8768, 0.2006, 0.8768, 0.2006, 0.8768, 0.2006, 0.8768, 0.2006, 0.8768, 0.2006, 0.8768, 0.2006, 0.8768, 0.2006, 0.8768, 0.2006, 0.8768, 0.2006, 0.8768, 0.2006, 0.8768, 0.2006, 0.8768, 0.2006, 0.8768, 0.2006, 0.8768, 0.2006, 0.8768, 0.2006, 0.8768, 0.2006, 0.8768, 0.2006, 0.8768, 0.2006, 0.8768, 0.2006, 0.8768, 0.2006, 0.8768, 0.2006, 0.8768, 0.2006, 0.8768, 0.2006, 0.8768, 0.2006, 0.8768, 0.2006, 0.8768, 0.2006, 0.8768, 0.2006, 0.8768, 0.2006, 0.8768, 0.2006, 0.8768, 0.2006, 0.8768, 0.2006, 0.8768, 0.2006, 0.8768, 0.2006, 0.8768, 0.2006, 0.8768, 0.2006, 0.8768, 0.2006, 0.8768, 0.2006, 0.8768, 0.2006, 0.8768, 0.2006, 0.8768, 0.2006, 0.8768, 0.2006, 0.8768, 0.2006, 0.8768, 0.2006, 0.8768, 0.2006, 0.8768, 0.2006, 0.8768, 0.2006, 0.8768, 0.2006, 0.8768, 0.2006, 0.8768, 0.2006, 0.8768, 0.2006, 0.8768, 0.2006, 0.8768, 0.2006, 0.8768, 0.2006, 0.8768, 0.2006, 0.8768, 0.2006, 0.8768, 0.2006, 0.8768, 0.2006, 0.8768, 0.2006, 0.8768, 0.2006, 0.8768, 0.2006, 0.8768, 0.2006, 0.8768, 0.2006, 0.8768, 0.2006, 0.8768, 0.2006, 0.8768, 0.2006, 0.8768, 0.2006, 0.8768, 0.2006, 0.8768, 0.2006, 0.8768, 0.2006, 0.8768, 0.2006, 0.8768, 0.2006, 0.8768, 0.2006, 0.8768, 0.2006, 0.8768, 0.2006, 0.8768, 0.2006, 0.8768, 0.2006, 0.8768, 0.2006, 0.8768, 0.2006, 0.8768, 0.2006, 0.8768, 0.2006, 0.8768, 0.2006, 0.8768, 0.2006, 0.8768, 0.2006, 0.8768, 0.2006, 0.8768, 0.2006, 0.8768, 0.2006, 0.8768, 0.2006, 0.8768, 0.2006, 0.8768, 0.2006, 0.8768, 0.2006, 0.8768, 0.2006, 0.8768, 0.2006, 0.8768, 0.2006, 0.8768, 0.2006, 0.8768, 0.2006, 0.8768, 0.2006, 0.8768, 0.2006, 0.8768, 0.2006, 0.8768, 0.2006, 0.8768, 0.2006, 0.8768, 0.2006, 0.8768, 0.2006, 0.8768, 0.2006, 0.8768, 0.2006, 0.8768, 0.2006, 0.8768, 0.2006, 0.8768, 0.2006, 0.8768, 0.2006, 0.8768, 0.2006, 0.8768, 0.2006, 0.8768, 0.2006, 0.8768, 0.2006, 0.8768, 0.2006, 0.8768, 0.2006, 0.8768, 0.2006, 0.8768, 0.2006, 0.8768, 0.2006, 0.8768, 0.2006, 0.8768, 0.2006, 0.8768, 0.2006, 0.8768, 0.2006, 0.8768, 0.2006, 0.8768, 0.2006, 0.8768, 0.2006, 0.8768, 0.2006, 0.8768, 0.2006, 0.8768, 0.2006, 0.8768, 0.2006, 0.8768, 0.2006, 0.8768, 0.2006, 0.8768, 0.2006, 0.8768, 0.2006, 0.8768, 0.2006, 0.8768, 0.2006, 0.8768, 0.2006, 0.8768, 0.2006, 0.8768, 0.2006, 0.8768, 0.2006, 0.8768, 0.2006, 0.8768, 0.2006, 0.8768, 0.2006, 0.8768, 0.2006, 0.8768, 0.2006, 0.8768, 0.2006, 0.8768, 0.2006, 0.8768, 0.2006, 0.8768, 0.2006, 0.8768, 0.2006, 0.8768, 0.2006, 0.8768, 0.2006, 0.8768, 0.2006, 0.8768, 0.2006, 0.8768, 0.2006, 0.8768, 0.2006, 0.8768, 0.2006, 0.8768, 0.2006, 0.8768, 0.2006, 0.8768, 0.2006, 0.8768, 0.2006, 0.8768, 0.2006, 0.8768, 0.2006, 0.8768, 0.2006, 0.8768, 0.2006, 0.8768, 0.2006, 0.8768, 0.2006, 0.8768, 0.2006, 0.8768, 0.2006, 0.8768, 0.2006, 0.8768, 0.2006, 0.8768, 0.2006, 0.8768, 0.2006, 0.8768, 0.2376, 0.8786, 0.2376, 0.8786, 0.2376, 0.8786, 0.2376, 0.8786, 0.2376, 0.8786, 0.2376, 0.8786, 0.2376, 0.8786, 0.2376, 0.8786, 0.2376, 0.8786, 0.2376, 0.8786, 0.2376, 0.8786, 0.2376, 0.8786, 0.2376, 0.8786, 0.2376, 0.8786, 0.2376, 0.8786, 0.2376, 0.8786, 0.2376, 0.8786, 0.2376, 0.8786, 0.2376, 0.8786, 0.2376, 0.8786, 0.2376, 0.8786, 0.2376, 0.8786, 0.2376, 0.8786, 0.2376, 0.8786, 0.2376, 0.8786, 0.2376, 0.8786, 0.2376, 0.8786, 0.2376, 0.8786, 0.2376, 0.8786, 0.2376, 0.8786, 0.2376, 0.8786, 0.2376, 0.8786, 0.2376, 0.8786, 0.2376, 0.8786, 0.2376, 0.8786, 0.2376, 0.8786, 0.2376, 0.8786, 0.2376, 0.8786, 0.2376, 0.8786, 0.2376, 0.8786, 0.2376, 0.8786, 0.2376, 0.8786, 0.2376, 0.8786, 0.2376, 0.8786, 0.2376, 0.8786, 0.2376, 0.8786, 0.2376, 0.8786, 0.2376, 0.8786, 0.2376, 0.8786, 0.2376, 0.8786, 0.2376, 0.8786, 0.2376, 0.8786, 0.2376, 0.8786, 0.2376, 0.8786, 0.2376, 0.8786, 0.2376, 0.8786, 0.2376, 0.8786, 0.2376, 0.8786, 0.2376, 0.8786, 0.2376, 0.8786, 0.2376, 0.8786, 0.2376, 0.8786, 0.2376, 0.8786, 0.2376, 0.8786, 0.2376, 0.8786, 0.2376, 0.8786, 0.2376, 0.8786, 0.2376, 0.8786, 0.2376, 0.8786, 0.2376, 0.8786, 0.2376, 0.8786, 0.2376, 0.8786, 0.2376, 0.8786, 0.2376, 0.8786, 0.2376, 0.8786, 0.2376, 0.8786, 0.2376, 0.8786, 0.2376, 0.8786, 0.2376, 0.8786, 0.2376, 0.8786, 0.2376, 0.8786, 0.2376, 0.8786, 0.2376, 0.8786, 0.2376, 0.8786, 0.2376, 0.8786, 0.2376, 0.8786, 0.2376, 0.8786, 0.2376, 0.8786, 0.2376, 0.8786, 0.2376, 0.8786, 0.2376, 0.8786, 0.2376, 0.8786, 0.2376, 0.8786, 0.2376, 0.8786, 0.2376, 0.8786, 0.2376, 0.8786, 0.2376, 0.8786, 0.2376, 0.8786, 0.2376, 0.8786, 0.2376, 0.8786, 0.2376, 0.8786, 0.2376, 0.8786, 0.2376, 0.8786, 0.2376, 0.8786, 0.2376, 0.8786, 0.2376, 0.8786, 0.2376, 0.8786, 0.2376, 0.8786, 0.2376, 0.8786, 0.2376, 0.8786, 0.2376, 0.8786, 0.2376, 0.8786, 0.2376, 0.8786, 0.2376, 0.8786, 0.2376, 0.8786, 0.2376, 0.8786, 0.2376, 0.8786, 0.2376, 0.8786, 0.2376, 0.8786, 0.2376, 0.8786, 0.2376, 0.8786, 0.2376, 0.8786, 0.2376, 0.8786, 0.2376, 0.8786, 0.2376, 0.8786, 0.2376, 0.8786, 0.2376, 0.8786, 0.2376, 0.8786, 0.2376, 0.8786, 0.2376, 0.8786, 0.2376, 0.8786, 0.2376, 0.8786, 0.2376, 0.8786, 0.2376, 0.8786, 0.2376, 0.8786, 0.2376, 0.8786, 0.2376, 0.8786, 0.2376, 0.8786, 0.2376, 0.8786, 0.2376, 0.8786, 0.2376, 0.8786, 0.2376, 0.8786, 0.2376, 0.8786, 0.2376, 0.8786, 0.2376, 0.8786, 0.2376, 0.8786, 0.2376, 0.8786, 0.2376, 0.8786, 0.2376, 0.8786, 0.2376, 0.8786, 0.2376, 0.8786, 0.2376, 0.8786, 0.2376, 0.8786, 0.2376, 0.8786, 0.2376, 0.8786, 0.2376, 0.8786, 0.2376, 0.8786, 0.2376, 0.8786, 0.2376, 0.8786, 0.2376, 0.8786, 0.2376, 0.8786, 0.2376, 0.8786, 0.2376, 0.8786, 0.2376, 0.8786, 0.2376, 0.8786, 0.2376, 0.8786, 0.2376, 0.8786, 0.2376, 0.8786, 0.2376, 0.8786, 0.2376, 0.8786, 0.2376, 0.8786, 0.2376, 0.8786, 0.2376, 0.8786, 0.2376, 0.8786, 0.2376, 0.8786, 0.2376, 0.8786, 0.2376, 0.8786, 0.2376, 0.8786, 0.2376, 0.8786, 0.2376, 0.8786, 0.2376, 0.8786, 0.2376, 0.8786, 0.2376, 0.8786, 0.2376, 0.8786, 0.2376, 0.8853, 0.2376, 0.8853, 0.2376, 0.8853, 0.2376, 0.8853, 0.2376, 0.8853, 0.2376, 0.8853, 0.2376, 0.8853, 0.2376, 0.8853, 0.2376, 0.8853, 0.2376, 0.8853, 0.2376, 0.8853, 0.2376, 0.8853, 0.2376, 0.8853, 0.2376, 0.8853, 0.2376, 0.8853, 0.2376, 0.8853, 0.2376, 0.8853, 0.2376, 0.8853, 0.2376, 0.8853, 0.2376, 0.8853, 0.2376, 0.8853, 0.2376, 0.8853, 0.2376, 0.8853, 0.2376, 0.8853, 0.2376, 0.8853, 0.2376, 0.8853, 0.2376, 0.8853, 0.2376, 0.8853, 0.2376, 0.8853, 0.2376, 0.8853, 0.2376, 0.8853, 0.2376, 0.8853, 0.2376, 0.8786, 0.2376, 0.8786, 0.2376, 0.8786, 0.2376, 0.8786, 0.2376, 0.8786, 0.2376, 0.8786, 0.2376, 0.8786, 0.2376, 0.8786, 0.2376, 0.8786, 0.2376, 0.8786, 0.2376, 0.8786, 0.2376, 0.8786, 0.2376, 0.8786, 0.2376, 0.8786, 0.2376, 0.8786, 0.2376, 0.8786, 0.2376, 0.8786, 0.2376, 0.8786, 0.2376, 0.8786, 0.2376, 0.8786, 0.2376, 0.8786, 0.2376, 0.8786, 0.2376, 0.8786, 0.2376, 0.8786, 0.2376, 0.8786, 0.2376, 0.8786, 0.2376, 0.8786, 0.2376, 0.8786, 0.2376, 0.8786, 0.2376, 0.8786, 0.2376, 0.8786, 0.2376, 0.8786, 0.2376, 0.8786, 0.2376, 0.8786, 0.2376, 0.8786, 0.2376, 0.8786, 0.2376, 0.8786, 0.2376, 0.8786, 0.2376, 0.8786, 0.2376, 0.8786, 0.2376, 0.8786, 0.2376, 0.8786, 0.2376, 0.8786, 0.2376, 0.8786, 0.2376, 0.8786, 0.2376, 0.8786, 0.2376, 0.8786, 0.2376, 0.8786, 0.2376, 0.8853, 0.2376, 0.8853, 0.2376, 0.8853, 0.2376, 0.8853, 0.2376, 0.8853, 0.2376, 0.8853, 0.2376, 0.8853, 0.2376, 0.8853, 0.2376, 0.8853, 0.2376, 0.8853, 0.2376, 0.8853, 0.2376, 0.8853, 0.2376, 0.8853, 0.2376, 0.8853, 0.2376, 0.8853, 0.2376, 0.8853, 0.2376, 0.8853, 0.2376, 0.8853, 0.2376, 0.8853, 0.2376, 0.8853, 0.2376, 0.8853, 0.2376, 0.8853, 0.2376, 0.8853, 0.2376, 0.8853, 0.2376, 0.8853, 0.2376, 0.8853, 0.2376, 0.8853, 0.2376, 0.8853, 0.2376, 0.8853, 0.2376, 0.8853, 0.2376, 0.8853, 0.2376, 0.8853, 0.2376, 0.8853, 0.2376, 0.8853, 0.2376, 0.8853, 0.2376, 0.8853, 0.2376, 0.8853, 0.2376, 0.8853, 0.2376, 0.8853, 0.2376, 0.8853, 0.2376, 0.8853, 0.2376, 0.8853, 0.2376, 0.8853, 0.2376, 0.8853, 0.2376, 0.8853, 0.2376, 0.8853, 0.2376, 0.8853, 0.2376, 0.8853, 0.2376, 0.8853, 0.2376, 0.8853, 0.2376, 0.8853, 0.2376, 0.8853, 0.2376, 0.8853, 0.2376, 0.8853, 0.2376, 0.8853, 0.2376, 0.8853, 0.2376, 0.8853, 0.2376, 0.8853, 0.2376, 0.8853, 0.2376, 0.8853, 0.2376, 0.8853, 0.2376, 0.8853, 0.2376, 0.8853, 0.2376, 0.8853, 0.2376, 0.8853, 0.2376, 0.8853, 0.2376, 0.8853, 0.2376, 0.8853, 0.2376, 0.8853, 0.2376, 0.8853, 0.2376, 0.8853, 0.2376, 0.8853, 0.2376, 0.8853, 0.2376, 0.8853, 0.2376, 0.8853, 0.2376, 0.8853, 0.2376, 0.8853, 0.2376, 0.8853, 0.2376, 0.8853, 0.2376, 0.8853, 0.2376, 0.8853, 0.2376, 0.8853, 0.2376, 0.8853, 0.2376, 0.8853, 0.2376, 0.8853, 0.2376, 0.8853, 0.2376, 0.8853, 0.2376, 0.8853, 0.2376, 0.8853, 0.2376, 0.8853, 0.2376, 0.8853, 0.2376, 0.8853, 0.2376, 0.8853, 0.2376, 0.8853, 0.2376, 0.8853, 0.2376, 0.8853, 0.2376, 0.8853, 0.2376, 0.8853, 0.2376, 0.8853, 0.2376, 0.8853, 0.2376, 0.8853, 0.2376, 0.8853, 0.2376, 0.8853, 0.2376, 0.8853, 0.2376, 0.8853, 0.2376, 0.8853, 0.2376, 0.8853, 0.2376, 0.8853, 0.2376, 0.8853, 0.2376, 0.8853, 0.2376, 0.8853, 0.2376, 0.8853, 0.2376, 0.8853, 0.2376, 0.8853, 0.2376, 0.8853, 0.2376, 0.8853, 0.2376, 0.8853, 0.2376, 0.8853, 0.2376, 0.8853, 0.2376, 0.8853, 0.2376, 0.8853, 0.2376, 0.8853, 0.2376, 0.8853, 0.2376, 0.8853, 0.2376, 0.8853, 0.2376, 0.8853, 0.2376, 0.8853, 0.2376, 0.8853, 0.2376, 0.8853, 0.2376, 0.8853, 0.2376, 0.8853, 0.2376, 0.8853, 0.2376, 0.8853, 0.2376, 0.8853, 0.2376, 0.8853, 0.2376, 0.8853, 0.2376, 0.8853, 0.2376, 0.8853, 0.2376, 0.8853, 0.2376, 0.8853, 0.2376, 0.8853, 0.2376, 0.8853, 0.2376, 0.8853, 0.2376, 0.8853, 0.2376, 0.8853, 0.2376, 0.8853, 0.2376, 0.8853, 0.2376, 0.8853, 0.2376, 0.8853, 0.2376, 0.8853, 0.2376, 0.8853, 0.2376, 0.8853, 0.2376, 0.8853, 0.2376, 0.8853, 0.2376, 0.8853, 0.2376, 0.8853, 0.2376, 0.8853, 0.2376, 0.8853, 0.2376, 0.8853, 0.2376, 0.8853, 0.2376, 0.8853, 0.2376, 0.8853, 0.2376, 0.8853, 0.2376, 0.8853, 0.2376, 0.8853, 0.2376, 0.8853, 0.2376, 0.8853, 0.2376, 0.8853, 0.2376, 0.8853, 0.2376, 0.8853, 0.2376, 0.8853, 0.2376, 0.8853, 0.2376, 0.8853, 0.2376, 0.8853, 0.2376, 0.8853, 0.2376, 0.8853, 0.2376, 0.8853, 0.2376, 0.8853, 0.2376, 0.8853, 0.2376, 0.8853, 0.2376, 0.8853, 0.2376, 0.8853, 0.2376, 0.8853, 0.2376, 0.8853, 0.2376, 0.8853, 0.2376, 0.8853, 0.2376, 0.8853, 0.2376, 0.8853, 0.2376, 0.8853, 0.2376, 0.8853, 0.2376, 0.8853, 0.2376, 0.8853, 0.2376, 0.8853, 0.2376, 0.8853, 0.2376, 0.8853, 0.2376, 0.8853, 0.2376, 0.8853, 0.2376, 0.8853, 0.2376, 0.8853, 0.2376, 0.8853, 0.2376, 0.8853, 0.2376, 0.8853, 0.2376, 0.8853, 0.2376, 0.8853, 0.2376, 0.8853, 0.2376, 0.8853, 0.2376, 0.8853, 0.2376, 0.8853, 0.2376, 0.8853, 0.2376, 0.8853, 0.2376, 0.8853, 0.2376, 0.8853, 0.2376, 0.8853, 0.2376, 0.8853, 0.2376, 0.8853, 0.2376, 0.8853, 0.2376, 0.8853, 0.2376, 0.8853, 0.2376, 0.8853, 0.2376, 0.8853, 0.2376, 0.8853, 0.2376, 0.8853, 0.2376, 0.8853, 0.2376, 0.8853, 0.2376, 0.8853, 0.2376, 0.8853, 0.2376, 0.8853, 0.2376, 0.8853, 0.2376, 0.8853, 0.2376, 0.8853, 0.2376, 0.8853, 0.2376, 0.8853, 0.2376, 0.8853, 0.2376, 0.8853, 0.2376, 0.8853, 0.2376, 0.8853, 0.2376, 0.8853, 0.2376, 0.8853, 0.2376, 0.8853, 0.2376, 0.8853, 0.2376, 0.8853, 0.2376, 0.8853, 0.2376, 0.8853, 0.2376, 0.8853, 0.2376, 0.8853, 0.2376, 0.8853, 0.2376, 0.8853, 0.2376, 0.8853, 0.2376, 0.8853, 0.2376, 0.8853, 0.2376, 0.8853, 0.2376, 0.8853, 0.2376, 0.8853, 0.2376, 0.8853, 0.2376, 0.8853, 0.2376, 0.8853, 0.2376, 0.8786, 0.2376, 0.8786, 0.2376, 0.8786, 0.2376, 0.8786, 0.2376, 0.8786, 0.2376, 0.8786, 0.2376, 0.8786, 0.2376, 0.8786, 0.2376, 0.8786, 0.2376, 0.8786, 0.2376, 0.8786, 0.2376, 0.8786, 0.2376, 0.8786, 0.2376, 0.8786, 0.2376, 0.8786, 0.2376, 0.8786, 0.2006, 0.8768, 0.2006, 0.8768, 0.2006, 0.8768, 0.2006, 0.8768, 0.2006, 0.8768, 0.2006, 0.8768, 0.2006, 0.8768, 0.2006, 0.8768, 0.2006, 0.8768, 0.2006, 0.8768, 0.2006, 0.8768, 0.2006, 0.8768, 0.2006, 0.8768, 0.2006, 0.8768, 0.2006, 0.8768, 0.2006, 0.8768, 0.2006, 0.8768, 0.2006, 0.8768, 0.2006, 0.8768, 0.2006, 0.8768, 0.2006, 0.8768, 0.2006, 0.8768, 0.2006, 0.8768, 0.2006, 0.8768, 0.2006, 0.8768, 0.2006, 0.8768, 0.2006, 0.8768, 0.2006, 0.8768, 0.1366, 0.8768, 0.1366, 0.8768, 0.1366, 0.8768, 0.1366, 0.8768, 0.1366, 0.8768, 0.1366, 0.8768, 0.1366, 0.8768, 0.1366, 0.8768, 0.1366, 0.8768, 0.1366, 0.8768, 0.1366, 0.8768, 0.1366, 0.8768, 0.2006, 0.8768, 0.2006, 0.8768, 0.2006, 0.8768, 0.2006, 0.8768, 0.2006, 0.8768, 0.2006, 0.8768, 0.2006, 0.8768, 0.2006, 0.8768, 0.2006, 0.8768, 0.2006, 0.8768, 0.2006, 0.8768, 0.2006, 0.8768, 0.1366, 0.9247, 0.1366, 0.9247, 0.1366, 0.9247, 0.1366, 0.9247, 0.1366, 0.8768, 0.1366, 0.8768, 0.1366, 0.8768, 0.1366, 0.8768, 0.1366, 0.8768, 0.1366, 0.8768, 0.1366, 0.8768, 0.1366, 0.8768, 0.1366, 0.8768, 0.1366, 0.8768, 0.1366, 0.8768, 0.1366, 0.8768, 0.1366, 0.8768, 0.1366, 0.8768, 0.1366, 0.8768, 0.1366, 0.8768])
me_cube_003.materials.append(mat_gc)
me_cube_003.materials.append(mat_tr)
me_cube_003.materials.append(mat_paddle)
me_cube_003.materials.append(mat_window)
me_cube_003.materials.append(mat_light)
me_cube_003.update()
me_cube_002 = bpy.data.meshes.new('Cube.002')
me_cube_002.from_pydata([(0.0, 58.55, 19.24), (0.0, 58.55, 0.0), (-19.87, 58.55, 0.0), (-19.87, 58.55, 19.24), (-19.87, 50.62, 19.24), (-19.87, 0.0, 19.24), (0.0, 50.62, 0.0), (0.0, 0.0, 0.0), (-19.87, 0.0, 0.0), (-19.87, 50.62, 0.0), (0.0, 58.55, -11.55), (-19.87, 58.55, -11.55), (0.0, 50.62, -11.55), (-19.87, 50.62, -11.55)], [], [(2, 1, 0, 3), (9, 2, 3, 4), (9, 4, 5, 8), (8, 7, 6, 9), (9, 6, 12, 13), (2, 9, 13, 11), (1, 2, 11, 10)])
_uv = me_cube_002.uv_layers.new(name='UVMap')
_uv.uv.foreach_set('vector', [0.0, 0.0, 0.0, 0.0, 0.0, 0.0, 0.0, 0.0, 0.0, 0.0, 0.0, 0.0, 0.0, 0.0, 0.0, 0.0, 0.0, 0.0, 0.0, 0.0, 0.0, 0.0, 0.0, 0.0, 0.0, 0.0, 0.0, 0.0, 0.0, 0.0, 0.0, 0.0, 0.0, 0.0, 0.0, 0.0, 0.0, 0.0, 0.0, 0.0, 0.0, 0.0, 0.0, 0.0, 0.0, 0.0, 0.0, 0.0, 0.0, 0.0, 0.0, 0.0, 0.0, 0.0, 0.0, 0.0])
me_cube_002.materials.append(mat_gc)
me_cube_002.materials.append(mat_tr)
me_cube_002.materials.append(mat_paddle)
me_cube_002.materials.append(mat_window)
me_cube_002.update()

# ---- objects
ob_stadium = bpy.data.objects.new('stadium', me_cube_001)
ob_stadium_001 = bpy.data.objects.new('stadium.001', me_cube_003)
ob_collision = bpy.data.objects.new('collision', me_cube_002)

# ---- transforms, parenting, visibility, modifiers, constraints
ob_stadium.location = (0.0, -39.29, 0.09686)
_m = ob_stadium.modifiers.new('Mirror', 'MIRROR')
_m.use_axis = (True, True, False)
_m.use_clip = True
_m = ob_stadium.modifiers.new('Smooth by Angle', 'NODES')
_m.node_group = ng_smooth_by_angle
_m.use_pin_to_last = True
_m.show_group_selector = False
ob_stadium_001.location = (0.0, -39.29, 0.09686)
_m = ob_stadium_001.modifiers.new('Mirror', 'MIRROR')
_m.use_axis = (True, True, False)
_m.use_clip = True
_m = ob_stadium_001.modifiers.new('Smooth by Angle', 'NODES')
_m.node_group = ng_smooth_by_angle
_m.use_pin_to_last = True
_m.show_group_selector = False
ob_collision.location = (0.0, -39.29, 0.09686)
_m = ob_collision.modifiers.new('Mirror', 'MIRROR')
_m.use_axis = (True, True, False)
_m.use_clip = True
_m = ob_collision.modifiers.new('Smooth by Angle', 'NODES')
_m.node_group = ng_smooth_by_angle
_m.use_pin_to_last = True
_m.show_group_selector = False

# ---- collection membership
col_collection.objects.link(ob_stadium)
col_collection.objects.link(ob_stadium_001)
col_coll.objects.link(ob_collision)

# ---- scene / render settings (as saved in the file)
scene.frame_start = 1; scene.frame_end = 250; scene.frame_set(4)
scene.render.engine = 'BLENDER_EEVEE_NEXT'
bpy.context.view_layer.update()

# ---- added for rendering (the .blend has no active camera and no usable light): camera, sun
cam_auto = bpy.data.cameras.new('AutoCamera')
cam_auto.lens = 50.0
cam_auto.sensor_width = 36.0
cam_auto.clip_end = 2523.08
ob_auto_camera = bpy.data.objects.new('AutoCamera', cam_auto)
scene.collection.objects.link(ob_auto_camera)
ob_auto_camera.location = (143.766, -211.808, 122.329)
ob_auto_camera.rotation_euler = (1.09748, -7.21219e-08, 0.694738)
scene.camera = ob_auto_camera
light_auto_sun = bpy.data.lights.new('AutoSun', 'SUN')
light_auto_sun.energy = 3.0
light_auto_sun.angle = 0.0523599
ob_auto_sun = bpy.data.objects.new('AutoSun', light_auto_sun)
scene.collection.objects.link(ob_auto_sun)
ob_auto_sun.rotation_euler = (0.872665, 0.174533, 0.523599)
bpy.context.view_layer.update()
